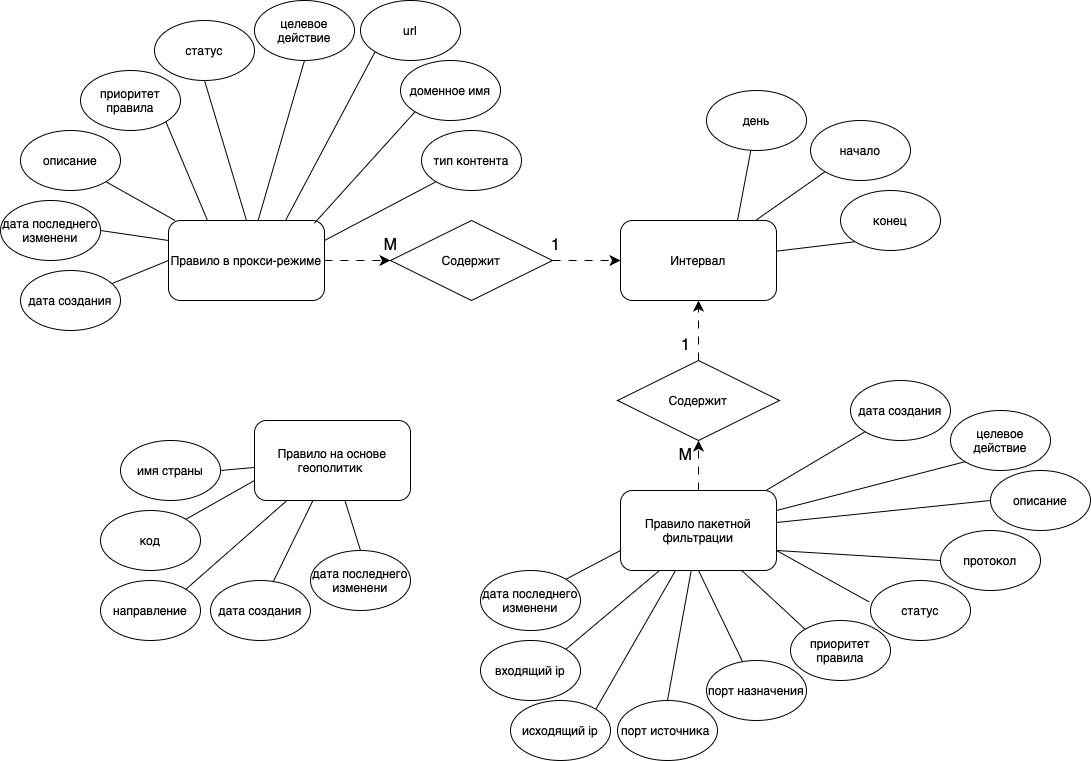

The diagram above was exported from draw.io. Its source (the exported page's mxGraphModel, read from the mxfile embedded in the PNG):
<mxGraphModel dx="1954" dy="1100" grid="1" gridSize="10" guides="1" tooltips="1" connect="1" arrows="1" fold="1" page="1" pageScale="1" pageWidth="827" pageHeight="1169" math="0" shadow="0">
  <root>
    <mxCell id="0" />
    <mxCell id="1" parent="0" />
    <mxCell id="MkwQlR-ZHglmOhjRLCYU-1" value="Правило на основе геополитик&amp;nbsp;" style="rounded=1;whiteSpace=wrap;html=1;" vertex="1" parent="1">
      <mxGeometry x="224" y="500" width="156" height="80" as="geometry" />
    </mxCell>
    <mxCell id="MkwQlR-ZHglmOhjRLCYU-5" value="url" style="ellipse;whiteSpace=wrap;html=1;" vertex="1" parent="1">
      <mxGeometry x="330" y="80" width="100" height="60" as="geometry" />
    </mxCell>
    <mxCell id="MkwQlR-ZHglmOhjRLCYU-17" style="edgeStyle=none;curved=1;rounded=0;orthogonalLoop=1;jettySize=auto;html=1;exitX=0.5;exitY=0;exitDx=0;exitDy=0;fontSize=12;startSize=8;endSize=8;dashed=1;dashPattern=8 8;" edge="1" parent="1" source="MkwQlR-ZHglmOhjRLCYU-6" target="MkwQlR-ZHglmOhjRLCYU-12">
      <mxGeometry relative="1" as="geometry" />
    </mxCell>
    <mxCell id="MkwQlR-ZHglmOhjRLCYU-6" value="Правило пакетной фильтрации" style="rounded=1;whiteSpace=wrap;html=1;" vertex="1" parent="1">
      <mxGeometry x="590" y="570" width="156" height="80" as="geometry" />
    </mxCell>
    <mxCell id="MkwQlR-ZHglmOhjRLCYU-14" style="edgeStyle=none;curved=1;rounded=0;orthogonalLoop=1;jettySize=auto;html=1;exitX=1;exitY=0.5;exitDx=0;exitDy=0;entryX=0;entryY=0.5;entryDx=0;entryDy=0;fontSize=12;startSize=8;endSize=8;dashed=1;dashPattern=8 8;" edge="1" parent="1" source="MkwQlR-ZHglmOhjRLCYU-7" target="MkwQlR-ZHglmOhjRLCYU-13">
      <mxGeometry relative="1" as="geometry" />
    </mxCell>
    <mxCell id="MkwQlR-ZHglmOhjRLCYU-7" value="Правило в прокси-режиме" style="rounded=1;whiteSpace=wrap;html=1;" vertex="1" parent="1">
      <mxGeometry x="138" y="300" width="156" height="80" as="geometry" />
    </mxCell>
    <mxCell id="MkwQlR-ZHglmOhjRLCYU-19" style="edgeStyle=none;curved=1;rounded=0;orthogonalLoop=1;jettySize=auto;html=1;exitX=0.75;exitY=0;exitDx=0;exitDy=0;fontSize=12;startSize=8;endSize=8;endArrow=none;startFill=0;" edge="1" parent="1" source="MkwQlR-ZHglmOhjRLCYU-8" target="MkwQlR-ZHglmOhjRLCYU-9">
      <mxGeometry relative="1" as="geometry" />
    </mxCell>
    <mxCell id="MkwQlR-ZHglmOhjRLCYU-20" style="edgeStyle=none;curved=1;rounded=0;orthogonalLoop=1;jettySize=auto;html=1;entryX=0;entryY=1;entryDx=0;entryDy=0;fontSize=12;startSize=8;endSize=8;endArrow=none;startFill=0;" edge="1" parent="1" source="MkwQlR-ZHglmOhjRLCYU-8" target="MkwQlR-ZHglmOhjRLCYU-10">
      <mxGeometry relative="1" as="geometry" />
    </mxCell>
    <mxCell id="MkwQlR-ZHglmOhjRLCYU-21" style="edgeStyle=none;curved=1;rounded=0;orthogonalLoop=1;jettySize=auto;html=1;entryX=0;entryY=1;entryDx=0;entryDy=0;fontSize=12;startSize=8;endSize=8;endArrow=none;startFill=0;" edge="1" parent="1" source="MkwQlR-ZHglmOhjRLCYU-8" target="MkwQlR-ZHglmOhjRLCYU-11">
      <mxGeometry relative="1" as="geometry" />
    </mxCell>
    <mxCell id="MkwQlR-ZHglmOhjRLCYU-8" value="Интервал" style="rounded=1;whiteSpace=wrap;html=1;" vertex="1" parent="1">
      <mxGeometry x="590" y="300" width="156" height="80" as="geometry" />
    </mxCell>
    <mxCell id="MkwQlR-ZHglmOhjRLCYU-9" value="день" style="ellipse;whiteSpace=wrap;html=1;" vertex="1" parent="1">
      <mxGeometry x="676" y="170" width="100" height="60" as="geometry" />
    </mxCell>
    <mxCell id="MkwQlR-ZHglmOhjRLCYU-10" value="начало" style="ellipse;whiteSpace=wrap;html=1;" vertex="1" parent="1">
      <mxGeometry x="780" y="200" width="100" height="60" as="geometry" />
    </mxCell>
    <mxCell id="MkwQlR-ZHglmOhjRLCYU-11" value="конец" style="ellipse;whiteSpace=wrap;html=1;" vertex="1" parent="1">
      <mxGeometry x="810" y="270" width="100" height="60" as="geometry" />
    </mxCell>
    <mxCell id="MkwQlR-ZHglmOhjRLCYU-16" style="edgeStyle=none;curved=1;rounded=0;orthogonalLoop=1;jettySize=auto;html=1;exitX=0.5;exitY=0;exitDx=0;exitDy=0;fontSize=12;startSize=8;endSize=8;dashed=1;dashPattern=8 8;" edge="1" parent="1" source="MkwQlR-ZHglmOhjRLCYU-12" target="MkwQlR-ZHglmOhjRLCYU-8">
      <mxGeometry relative="1" as="geometry" />
    </mxCell>
    <mxCell id="MkwQlR-ZHglmOhjRLCYU-12" value="Содержит" style="rhombus;whiteSpace=wrap;html=1;" vertex="1" parent="1">
      <mxGeometry x="587" y="440" width="162" height="80" as="geometry" />
    </mxCell>
    <mxCell id="MkwQlR-ZHglmOhjRLCYU-15" style="edgeStyle=none;curved=1;rounded=0;orthogonalLoop=1;jettySize=auto;html=1;exitX=1;exitY=0.5;exitDx=0;exitDy=0;fontSize=12;startSize=8;endSize=8;dashed=1;dashPattern=8 8;" edge="1" parent="1" source="MkwQlR-ZHglmOhjRLCYU-13" target="MkwQlR-ZHglmOhjRLCYU-8">
      <mxGeometry relative="1" as="geometry" />
    </mxCell>
    <mxCell id="MkwQlR-ZHglmOhjRLCYU-13" value="Содержит" style="rhombus;whiteSpace=wrap;html=1;" vertex="1" parent="1">
      <mxGeometry x="360" y="300" width="162" height="80" as="geometry" />
    </mxCell>
    <mxCell id="MkwQlR-ZHglmOhjRLCYU-22" value="М" style="text;html=1;align=center;verticalAlign=middle;resizable=0;points=[];autosize=1;strokeColor=none;fillColor=none;fontSize=16;" vertex="1" parent="1">
      <mxGeometry x="340" y="310" width="40" height="30" as="geometry" />
    </mxCell>
    <mxCell id="MkwQlR-ZHglmOhjRLCYU-23" value="М" style="text;html=1;align=center;verticalAlign=middle;resizable=0;points=[];autosize=1;strokeColor=none;fillColor=none;fontSize=16;" vertex="1" parent="1">
      <mxGeometry x="635" y="520" width="40" height="30" as="geometry" />
    </mxCell>
    <mxCell id="MkwQlR-ZHglmOhjRLCYU-24" value="1" style="text;html=1;align=center;verticalAlign=middle;resizable=0;points=[];autosize=1;strokeColor=none;fillColor=none;fontSize=16;" vertex="1" parent="1">
      <mxGeometry x="510" y="310" width="30" height="30" as="geometry" />
    </mxCell>
    <mxCell id="MkwQlR-ZHglmOhjRLCYU-27" value="1" style="text;html=1;align=center;verticalAlign=middle;resizable=0;points=[];autosize=1;strokeColor=none;fillColor=none;fontSize=16;" vertex="1" parent="1">
      <mxGeometry x="640" y="410" width="30" height="30" as="geometry" />
    </mxCell>
    <mxCell id="MkwQlR-ZHglmOhjRLCYU-28" value="имя страны" style="ellipse;whiteSpace=wrap;html=1;" vertex="1" parent="1">
      <mxGeometry x="90" y="520" width="100" height="60" as="geometry" />
    </mxCell>
    <mxCell id="MkwQlR-ZHglmOhjRLCYU-29" value="код" style="ellipse;whiteSpace=wrap;html=1;" vertex="1" parent="1">
      <mxGeometry x="70" y="590" width="100" height="60" as="geometry" />
    </mxCell>
    <mxCell id="MkwQlR-ZHglmOhjRLCYU-30" value="направление" style="ellipse;whiteSpace=wrap;html=1;" vertex="1" parent="1">
      <mxGeometry x="70" y="660" width="100" height="60" as="geometry" />
    </mxCell>
    <mxCell id="MkwQlR-ZHglmOhjRLCYU-31" value="дата создания" style="ellipse;whiteSpace=wrap;html=1;" vertex="1" parent="1">
      <mxGeometry x="180" y="660" width="100" height="60" as="geometry" />
    </mxCell>
    <mxCell id="MkwQlR-ZHglmOhjRLCYU-32" value="дата последнего изменени" style="ellipse;whiteSpace=wrap;html=1;" vertex="1" parent="1">
      <mxGeometry x="280" y="630" width="100" height="60" as="geometry" />
    </mxCell>
    <mxCell id="MkwQlR-ZHglmOhjRLCYU-33" value="исходящий ip" style="ellipse;whiteSpace=wrap;html=1;" vertex="1" parent="1">
      <mxGeometry x="480" y="780" width="100" height="60" as="geometry" />
    </mxCell>
    <mxCell id="MkwQlR-ZHglmOhjRLCYU-34" value="входящий ip" style="ellipse;whiteSpace=wrap;html=1;" vertex="1" parent="1">
      <mxGeometry x="450" y="720" width="100" height="60" as="geometry" />
    </mxCell>
    <mxCell id="MkwQlR-ZHglmOhjRLCYU-35" value="протокол" style="ellipse;whiteSpace=wrap;html=1;" vertex="1" parent="1">
      <mxGeometry x="910" y="610" width="100" height="60" as="geometry" />
    </mxCell>
    <mxCell id="MkwQlR-ZHglmOhjRLCYU-36" value="порт источника&amp;nbsp;" style="ellipse;whiteSpace=wrap;html=1;" vertex="1" parent="1">
      <mxGeometry x="587" y="780" width="100" height="60" as="geometry" />
    </mxCell>
    <mxCell id="MkwQlR-ZHglmOhjRLCYU-37" value="порт назначения" style="ellipse;whiteSpace=wrap;html=1;" vertex="1" parent="1">
      <mxGeometry x="676" y="740" width="100" height="60" as="geometry" />
    </mxCell>
    <mxCell id="MkwQlR-ZHglmOhjRLCYU-38" value="приоритет правила" style="ellipse;whiteSpace=wrap;html=1;" vertex="1" parent="1">
      <mxGeometry x="760" y="700" width="100" height="60" as="geometry" />
    </mxCell>
    <mxCell id="MkwQlR-ZHglmOhjRLCYU-39" value="целевое действие" style="ellipse;whiteSpace=wrap;html=1;" vertex="1" parent="1">
      <mxGeometry x="920" y="490" width="100" height="60" as="geometry" />
    </mxCell>
    <mxCell id="MkwQlR-ZHglmOhjRLCYU-40" value="статус" style="ellipse;whiteSpace=wrap;html=1;" vertex="1" parent="1">
      <mxGeometry x="840" y="660" width="100" height="60" as="geometry" />
    </mxCell>
    <mxCell id="MkwQlR-ZHglmOhjRLCYU-41" value="описание" style="ellipse;whiteSpace=wrap;html=1;" vertex="1" parent="1">
      <mxGeometry x="960" y="550" width="100" height="60" as="geometry" />
    </mxCell>
    <mxCell id="MkwQlR-ZHglmOhjRLCYU-42" value="доменное имя" style="ellipse;whiteSpace=wrap;html=1;" vertex="1" parent="1">
      <mxGeometry x="370" y="140" width="100" height="60" as="geometry" />
    </mxCell>
    <mxCell id="MkwQlR-ZHglmOhjRLCYU-43" value="тип контента" style="ellipse;whiteSpace=wrap;html=1;" vertex="1" parent="1">
      <mxGeometry x="391" y="210" width="100" height="60" as="geometry" />
    </mxCell>
    <mxCell id="MkwQlR-ZHglmOhjRLCYU-44" value="статус" style="ellipse;whiteSpace=wrap;html=1;" vertex="1" parent="1">
      <mxGeometry x="124" y="100" width="100" height="60" as="geometry" />
    </mxCell>
    <mxCell id="MkwQlR-ZHglmOhjRLCYU-45" value="приоритет правила" style="ellipse;whiteSpace=wrap;html=1;" vertex="1" parent="1">
      <mxGeometry x="50" y="150" width="100" height="60" as="geometry" />
    </mxCell>
    <mxCell id="MkwQlR-ZHglmOhjRLCYU-46" value="целевое действие" style="ellipse;whiteSpace=wrap;html=1;" vertex="1" parent="1">
      <mxGeometry x="224" y="80" width="100" height="60" as="geometry" />
    </mxCell>
    <mxCell id="MkwQlR-ZHglmOhjRLCYU-47" value="описание" style="ellipse;whiteSpace=wrap;html=1;" vertex="1" parent="1">
      <mxGeometry x="-10" y="210" width="100" height="60" as="geometry" />
    </mxCell>
    <mxCell id="MkwQlR-ZHglmOhjRLCYU-48" value="дата последнего изменени" style="ellipse;whiteSpace=wrap;html=1;" vertex="1" parent="1">
      <mxGeometry x="450" y="650" width="100" height="60" as="geometry" />
    </mxCell>
    <mxCell id="MkwQlR-ZHglmOhjRLCYU-49" value="дата создания" style="ellipse;whiteSpace=wrap;html=1;" vertex="1" parent="1">
      <mxGeometry x="820" y="460" width="100" height="60" as="geometry" />
    </mxCell>
    <mxCell id="MkwQlR-ZHglmOhjRLCYU-50" value="дата последнего изменени" style="ellipse;whiteSpace=wrap;html=1;" vertex="1" parent="1">
      <mxGeometry x="-30" y="280" width="100" height="60" as="geometry" />
    </mxCell>
    <mxCell id="MkwQlR-ZHglmOhjRLCYU-51" value="дата создания" style="ellipse;whiteSpace=wrap;html=1;" vertex="1" parent="1">
      <mxGeometry x="-10" y="350" width="100" height="60" as="geometry" />
    </mxCell>
    <mxCell id="MkwQlR-ZHglmOhjRLCYU-53" value="" style="endArrow=none;html=1;rounded=0;fontSize=12;startSize=8;endSize=8;curved=1;exitX=0.5;exitY=0;exitDx=0;exitDy=0;" edge="1" parent="1" source="MkwQlR-ZHglmOhjRLCYU-32" target="MkwQlR-ZHglmOhjRLCYU-1">
      <mxGeometry width="50" height="50" relative="1" as="geometry">
        <mxPoint x="330" y="450" as="sourcePoint" />
        <mxPoint x="380" y="400" as="targetPoint" />
      </mxGeometry>
    </mxCell>
    <mxCell id="MkwQlR-ZHglmOhjRLCYU-54" value="" style="endArrow=none;html=1;rounded=0;fontSize=12;startSize=8;endSize=8;curved=1;exitX=1;exitY=0;exitDx=0;exitDy=0;entryX=0;entryY=0.75;entryDx=0;entryDy=0;" edge="1" parent="1" source="MkwQlR-ZHglmOhjRLCYU-48" target="MkwQlR-ZHglmOhjRLCYU-6">
      <mxGeometry width="50" height="50" relative="1" as="geometry">
        <mxPoint x="527.6753390593275" y="634.3967965644036" as="sourcePoint" />
        <mxPoint x="532.32" y="465.61" as="targetPoint" />
      </mxGeometry>
    </mxCell>
    <mxCell id="MkwQlR-ZHglmOhjRLCYU-55" value="" style="endArrow=none;html=1;rounded=0;fontSize=12;startSize=8;endSize=8;curved=1;exitX=0.627;exitY=0.021;exitDx=0;exitDy=0;exitPerimeter=0;" edge="1" parent="1" source="MkwQlR-ZHglmOhjRLCYU-31" target="MkwQlR-ZHglmOhjRLCYU-1">
      <mxGeometry width="50" height="50" relative="1" as="geometry">
        <mxPoint x="476" y="720" as="sourcePoint" />
        <mxPoint x="460" y="670" as="targetPoint" />
      </mxGeometry>
    </mxCell>
    <mxCell id="MkwQlR-ZHglmOhjRLCYU-56" value="" style="endArrow=none;html=1;rounded=0;fontSize=12;startSize=8;endSize=8;curved=1;exitX=1;exitY=0;exitDx=0;exitDy=0;" edge="1" parent="1" source="MkwQlR-ZHglmOhjRLCYU-30" target="MkwQlR-ZHglmOhjRLCYU-1">
      <mxGeometry width="50" height="50" relative="1" as="geometry">
        <mxPoint x="340" y="711" as="sourcePoint" />
        <mxPoint x="379" y="630" as="targetPoint" />
      </mxGeometry>
    </mxCell>
    <mxCell id="MkwQlR-ZHglmOhjRLCYU-57" value="" style="endArrow=none;html=1;rounded=0;fontSize=12;startSize=8;endSize=8;curved=1;exitX=1;exitY=0;exitDx=0;exitDy=0;entryX=0;entryY=0.75;entryDx=0;entryDy=0;" edge="1" parent="1" source="MkwQlR-ZHglmOhjRLCYU-29" target="MkwQlR-ZHglmOhjRLCYU-1">
      <mxGeometry width="50" height="50" relative="1" as="geometry">
        <mxPoint x="290" y="719" as="sourcePoint" />
        <mxPoint x="391" y="630" as="targetPoint" />
      </mxGeometry>
    </mxCell>
    <mxCell id="MkwQlR-ZHglmOhjRLCYU-58" value="" style="endArrow=none;html=1;rounded=0;fontSize=12;startSize=8;endSize=8;curved=1;exitX=1;exitY=0.5;exitDx=0;exitDy=0;" edge="1" parent="1" source="MkwQlR-ZHglmOhjRLCYU-28" target="MkwQlR-ZHglmOhjRLCYU-1">
      <mxGeometry width="50" height="50" relative="1" as="geometry">
        <mxPoint x="230" y="631" as="sourcePoint" />
        <mxPoint x="291" y="580" as="targetPoint" />
      </mxGeometry>
    </mxCell>
    <mxCell id="MkwQlR-ZHglmOhjRLCYU-59" value="" style="endArrow=none;html=1;rounded=0;fontSize=12;startSize=8;endSize=8;curved=1;exitX=1;exitY=0;exitDx=0;exitDy=0;entryX=0.25;entryY=1;entryDx=0;entryDy=0;" edge="1" parent="1" source="MkwQlR-ZHglmOhjRLCYU-34" target="MkwQlR-ZHglmOhjRLCYU-6">
      <mxGeometry width="50" height="50" relative="1" as="geometry">
        <mxPoint x="590" y="699" as="sourcePoint" />
        <mxPoint x="645" y="670" as="targetPoint" />
      </mxGeometry>
    </mxCell>
    <mxCell id="MkwQlR-ZHglmOhjRLCYU-60" value="" style="endArrow=none;html=1;rounded=0;fontSize=12;startSize=8;endSize=8;curved=1;exitX=1;exitY=0;exitDx=0;exitDy=0;" edge="1" parent="1" source="MkwQlR-ZHglmOhjRLCYU-33" target="MkwQlR-ZHglmOhjRLCYU-6">
      <mxGeometry width="50" height="50" relative="1" as="geometry">
        <mxPoint x="620" y="791" as="sourcePoint" />
        <mxPoint x="703" y="710" as="targetPoint" />
      </mxGeometry>
    </mxCell>
    <mxCell id="MkwQlR-ZHglmOhjRLCYU-61" value="" style="endArrow=none;html=1;rounded=0;fontSize=12;startSize=8;endSize=8;curved=1;exitX=0.5;exitY=0;exitDx=0;exitDy=0;" edge="1" parent="1" source="MkwQlR-ZHglmOhjRLCYU-36" target="MkwQlR-ZHglmOhjRLCYU-6">
      <mxGeometry width="50" height="50" relative="1" as="geometry">
        <mxPoint x="630" y="889" as="sourcePoint" />
        <mxPoint x="710" y="750" as="targetPoint" />
      </mxGeometry>
    </mxCell>
    <mxCell id="MkwQlR-ZHglmOhjRLCYU-62" value="" style="endArrow=none;html=1;rounded=0;fontSize=12;startSize=8;endSize=8;curved=1;entryX=0.5;entryY=1;entryDx=0;entryDy=0;" edge="1" parent="1" source="MkwQlR-ZHglmOhjRLCYU-37" target="MkwQlR-ZHglmOhjRLCYU-6">
      <mxGeometry width="50" height="50" relative="1" as="geometry">
        <mxPoint x="670" y="780" as="sourcePoint" />
        <mxPoint x="694" y="650" as="targetPoint" />
      </mxGeometry>
    </mxCell>
    <mxCell id="MkwQlR-ZHglmOhjRLCYU-63" value="" style="endArrow=none;html=1;rounded=0;fontSize=12;startSize=8;endSize=8;curved=1;exitX=0;exitY=0;exitDx=0;exitDy=0;" edge="1" parent="1" source="MkwQlR-ZHglmOhjRLCYU-38" target="MkwQlR-ZHglmOhjRLCYU-6">
      <mxGeometry width="50" height="50" relative="1" as="geometry">
        <mxPoint x="794" y="851" as="sourcePoint" />
        <mxPoint x="750" y="760" as="targetPoint" />
      </mxGeometry>
    </mxCell>
    <mxCell id="MkwQlR-ZHglmOhjRLCYU-64" value="" style="endArrow=none;html=1;rounded=0;fontSize=12;startSize=8;endSize=8;curved=1;exitX=-0.016;exitY=0.355;exitDx=0;exitDy=0;exitPerimeter=0;entryX=1;entryY=0.75;entryDx=0;entryDy=0;" edge="1" parent="1" source="MkwQlR-ZHglmOhjRLCYU-40" target="MkwQlR-ZHglmOhjRLCYU-6">
      <mxGeometry width="50" height="50" relative="1" as="geometry">
        <mxPoint x="825" y="780" as="sourcePoint" />
        <mxPoint x="760" y="710" as="targetPoint" />
      </mxGeometry>
    </mxCell>
    <mxCell id="MkwQlR-ZHglmOhjRLCYU-65" value="" style="endArrow=none;html=1;rounded=0;fontSize=12;startSize=8;endSize=8;curved=1;exitX=0;exitY=0.5;exitDx=0;exitDy=0;entryX=1;entryY=0.75;entryDx=0;entryDy=0;" edge="1" parent="1" source="MkwQlR-ZHglmOhjRLCYU-35" target="MkwQlR-ZHglmOhjRLCYU-6">
      <mxGeometry width="50" height="50" relative="1" as="geometry">
        <mxPoint x="883" y="770" as="sourcePoint" />
        <mxPoint x="820" y="700" as="targetPoint" />
      </mxGeometry>
    </mxCell>
    <mxCell id="MkwQlR-ZHglmOhjRLCYU-66" value="" style="endArrow=none;html=1;rounded=0;fontSize=12;startSize=8;endSize=8;curved=1;exitX=0;exitY=0.5;exitDx=0;exitDy=0;" edge="1" parent="1" source="MkwQlR-ZHglmOhjRLCYU-41" target="MkwQlR-ZHglmOhjRLCYU-6">
      <mxGeometry width="50" height="50" relative="1" as="geometry">
        <mxPoint x="994" y="650" as="sourcePoint" />
        <mxPoint x="830" y="620" as="targetPoint" />
      </mxGeometry>
    </mxCell>
    <mxCell id="MkwQlR-ZHglmOhjRLCYU-68" value="" style="endArrow=none;html=1;rounded=0;fontSize=12;startSize=8;endSize=8;curved=1;exitX=0;exitY=1;exitDx=0;exitDy=0;entryX=1;entryY=0.25;entryDx=0;entryDy=0;" edge="1" parent="1" source="MkwQlR-ZHglmOhjRLCYU-39" target="MkwQlR-ZHglmOhjRLCYU-6">
      <mxGeometry width="50" height="50" relative="1" as="geometry">
        <mxPoint x="1094" y="590" as="sourcePoint" />
        <mxPoint x="880" y="612" as="targetPoint" />
      </mxGeometry>
    </mxCell>
    <mxCell id="MkwQlR-ZHglmOhjRLCYU-69" value="" style="endArrow=none;html=1;rounded=0;fontSize=12;startSize=8;endSize=8;curved=1;exitX=0;exitY=1;exitDx=0;exitDy=0;" edge="1" parent="1" source="MkwQlR-ZHglmOhjRLCYU-49" target="MkwQlR-ZHglmOhjRLCYU-6">
      <mxGeometry width="50" height="50" relative="1" as="geometry">
        <mxPoint x="1119" y="570" as="sourcePoint" />
        <mxPoint x="930" y="619" as="targetPoint" />
      </mxGeometry>
    </mxCell>
    <mxCell id="MkwQlR-ZHglmOhjRLCYU-71" value="" style="endArrow=none;html=1;rounded=0;fontSize=12;startSize=8;endSize=8;curved=1;entryX=0;entryY=0.5;entryDx=0;entryDy=0;" edge="1" parent="1" source="MkwQlR-ZHglmOhjRLCYU-51" target="MkwQlR-ZHglmOhjRLCYU-7">
      <mxGeometry width="50" height="50" relative="1" as="geometry">
        <mxPoint x="324" y="280" as="sourcePoint" />
        <mxPoint x="308" y="230" as="targetPoint" />
      </mxGeometry>
    </mxCell>
    <mxCell id="MkwQlR-ZHglmOhjRLCYU-72" value="" style="endArrow=none;html=1;rounded=0;fontSize=12;startSize=8;endSize=8;curved=1;entryX=0;entryY=0.25;entryDx=0;entryDy=0;exitX=1;exitY=0.5;exitDx=0;exitDy=0;" edge="1" parent="1" source="MkwQlR-ZHglmOhjRLCYU-50" target="MkwQlR-ZHglmOhjRLCYU-7">
      <mxGeometry width="50" height="50" relative="1" as="geometry">
        <mxPoint x="140" y="343" as="sourcePoint" />
        <mxPoint x="197" y="320" as="targetPoint" />
      </mxGeometry>
    </mxCell>
    <mxCell id="MkwQlR-ZHglmOhjRLCYU-73" value="" style="endArrow=none;html=1;rounded=0;fontSize=12;startSize=8;endSize=8;curved=1;exitX=1;exitY=1;exitDx=0;exitDy=0;" edge="1" parent="1" source="MkwQlR-ZHglmOhjRLCYU-47" target="MkwQlR-ZHglmOhjRLCYU-7">
      <mxGeometry width="50" height="50" relative="1" as="geometry">
        <mxPoint x="150" y="240" as="sourcePoint" />
        <mxPoint x="218" y="250" as="targetPoint" />
      </mxGeometry>
    </mxCell>
    <mxCell id="MkwQlR-ZHglmOhjRLCYU-74" value="" style="endArrow=none;html=1;rounded=0;fontSize=12;startSize=8;endSize=8;curved=1;entryX=0.25;entryY=0;entryDx=0;entryDy=0;exitX=1;exitY=1;exitDx=0;exitDy=0;" edge="1" parent="1" source="MkwQlR-ZHglmOhjRLCYU-45" target="MkwQlR-ZHglmOhjRLCYU-7">
      <mxGeometry width="50" height="50" relative="1" as="geometry">
        <mxPoint x="220" y="240" as="sourcePoint" />
        <mxPoint x="283" y="279" as="targetPoint" />
      </mxGeometry>
    </mxCell>
    <mxCell id="MkwQlR-ZHglmOhjRLCYU-75" value="" style="endArrow=none;html=1;rounded=0;fontSize=12;startSize=8;endSize=8;curved=1;entryX=0.5;entryY=0;entryDx=0;entryDy=0;exitX=0.5;exitY=1;exitDx=0;exitDy=0;" edge="1" parent="1" source="MkwQlR-ZHglmOhjRLCYU-44" target="MkwQlR-ZHglmOhjRLCYU-7">
      <mxGeometry width="50" height="50" relative="1" as="geometry">
        <mxPoint x="180" y="230" as="sourcePoint" />
        <mxPoint x="222" y="329" as="targetPoint" />
      </mxGeometry>
    </mxCell>
    <mxCell id="MkwQlR-ZHglmOhjRLCYU-76" value="" style="endArrow=none;html=1;rounded=0;fontSize=12;startSize=8;endSize=8;curved=1;exitX=0.5;exitY=1;exitDx=0;exitDy=0;" edge="1" parent="1" source="MkwQlR-ZHglmOhjRLCYU-46" target="MkwQlR-ZHglmOhjRLCYU-7">
      <mxGeometry width="50" height="50" relative="1" as="geometry">
        <mxPoint x="260" y="240" as="sourcePoint" />
        <mxPoint x="302" y="380" as="targetPoint" />
      </mxGeometry>
    </mxCell>
    <mxCell id="MkwQlR-ZHglmOhjRLCYU-77" value="" style="endArrow=none;html=1;rounded=0;fontSize=12;startSize=8;endSize=8;curved=1;exitX=0;exitY=1;exitDx=0;exitDy=0;entryX=0.75;entryY=0;entryDx=0;entryDy=0;" edge="1" parent="1" source="MkwQlR-ZHglmOhjRLCYU-5" target="MkwQlR-ZHglmOhjRLCYU-7">
      <mxGeometry width="50" height="50" relative="1" as="geometry">
        <mxPoint x="346" y="230" as="sourcePoint" />
        <mxPoint x="300" y="390" as="targetPoint" />
      </mxGeometry>
    </mxCell>
    <mxCell id="MkwQlR-ZHglmOhjRLCYU-78" value="" style="endArrow=none;html=1;rounded=0;fontSize=12;startSize=8;endSize=8;curved=1;exitX=0;exitY=1;exitDx=0;exitDy=0;entryX=0.935;entryY=0.035;entryDx=0;entryDy=0;entryPerimeter=0;" edge="1" parent="1" source="MkwQlR-ZHglmOhjRLCYU-42" target="MkwQlR-ZHglmOhjRLCYU-7">
      <mxGeometry width="50" height="50" relative="1" as="geometry">
        <mxPoint x="440" y="350" as="sourcePoint" />
        <mxPoint x="350" y="519" as="targetPoint" />
      </mxGeometry>
    </mxCell>
    <mxCell id="MkwQlR-ZHglmOhjRLCYU-79" value="" style="endArrow=none;html=1;rounded=0;fontSize=12;startSize=8;endSize=8;curved=1;exitX=0;exitY=1;exitDx=0;exitDy=0;entryX=1;entryY=0.25;entryDx=0;entryDy=0;" edge="1" parent="1" source="MkwQlR-ZHglmOhjRLCYU-43" target="MkwQlR-ZHglmOhjRLCYU-7">
      <mxGeometry width="50" height="50" relative="1" as="geometry">
        <mxPoint x="421" y="370" as="sourcePoint" />
        <mxPoint x="330" y="479" as="targetPoint" />
      </mxGeometry>
    </mxCell>
  </root>
</mxGraphModel>